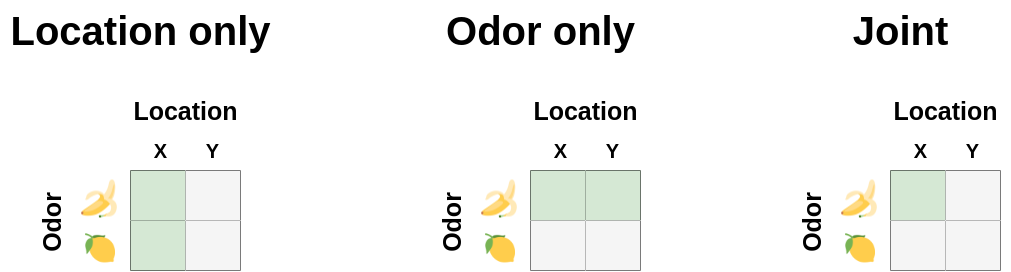

The diagram above was exported from draw.io. Its source (the exported page's mxGraphModel, read from the mxfile embedded in the PNG):
<mxGraphModel dx="1711" dy="698" grid="1" gridSize="10" guides="1" tooltips="1" connect="1" arrows="1" fold="1" page="1" pageScale="1" pageWidth="583" pageHeight="413" math="0" shadow="0">
  <root>
    <mxCell id="0" />
    <mxCell id="1" parent="0" />
    <mxCell id="gnsHGdwkorf0QWzQJzds-22" value="" style="group" vertex="1" connectable="0" parent="1">
      <mxGeometry x="-90" y="310" width="280" height="270" as="geometry" />
    </mxCell>
    <mxCell id="NNCkpbXIMlkmTsmZ-qex-31" value="&lt;b&gt;&lt;font style=&quot;font-size: 40px;&quot;&gt;Location only&lt;/font&gt;&lt;/b&gt;" style="text;html=1;align=center;verticalAlign=middle;resizable=0;points=[];autosize=1;strokeColor=none;fillColor=none;rotation=0;" parent="gnsHGdwkorf0QWzQJzds-22" vertex="1">
      <mxGeometry width="280" height="60" as="geometry" />
    </mxCell>
    <mxCell id="gnsHGdwkorf0QWzQJzds-19" value="" style="group" vertex="1" connectable="0" parent="gnsHGdwkorf0QWzQJzds-22">
      <mxGeometry x="30" y="90" width="220" height="180" as="geometry" />
    </mxCell>
    <mxCell id="NNCkpbXIMlkmTsmZ-qex-1" value="" style="shape=table;startSize=0;container=1;collapsible=0;childLayout=tableLayout;" parent="gnsHGdwkorf0QWzQJzds-19" vertex="1">
      <mxGeometry x="100" y="80" width="110" height="100" as="geometry" />
    </mxCell>
    <mxCell id="NNCkpbXIMlkmTsmZ-qex-2" value="" style="shape=tableRow;horizontal=0;startSize=0;swimlaneHead=0;swimlaneBody=0;top=0;left=0;bottom=0;right=0;collapsible=0;dropTarget=0;fillColor=none;points=[[0,0.5],[1,0.5]];portConstraint=eastwest;" parent="NNCkpbXIMlkmTsmZ-qex-1" vertex="1">
      <mxGeometry width="110" height="50" as="geometry" />
    </mxCell>
    <mxCell id="NNCkpbXIMlkmTsmZ-qex-3" value="" style="shape=partialRectangle;html=1;whiteSpace=wrap;connectable=0;overflow=hidden;fillColor=#d5e8d4;top=0;left=0;bottom=0;right=0;pointerEvents=1;strokeColor=#82b366;" parent="NNCkpbXIMlkmTsmZ-qex-2" vertex="1">
      <mxGeometry width="55" height="50" as="geometry">
        <mxRectangle width="55" height="50" as="alternateBounds" />
      </mxGeometry>
    </mxCell>
    <mxCell id="NNCkpbXIMlkmTsmZ-qex-4" value="" style="shape=partialRectangle;html=1;whiteSpace=wrap;connectable=0;overflow=hidden;fillColor=#f5f5f5;top=0;left=0;bottom=0;right=0;pointerEvents=1;fontColor=#333333;strokeColor=#666666;" parent="NNCkpbXIMlkmTsmZ-qex-2" vertex="1">
      <mxGeometry x="55" width="55" height="50" as="geometry">
        <mxRectangle width="55" height="50" as="alternateBounds" />
      </mxGeometry>
    </mxCell>
    <mxCell id="NNCkpbXIMlkmTsmZ-qex-5" value="" style="shape=tableRow;horizontal=0;startSize=0;swimlaneHead=0;swimlaneBody=0;top=0;left=0;bottom=0;right=0;collapsible=0;dropTarget=0;fillColor=none;points=[[0,0.5],[1,0.5]];portConstraint=eastwest;" parent="NNCkpbXIMlkmTsmZ-qex-1" vertex="1">
      <mxGeometry y="50" width="110" height="50" as="geometry" />
    </mxCell>
    <mxCell id="NNCkpbXIMlkmTsmZ-qex-6" value="" style="shape=partialRectangle;html=1;whiteSpace=wrap;connectable=0;overflow=hidden;fillColor=#d5e8d4;top=0;left=0;bottom=0;right=0;pointerEvents=1;strokeColor=#82b366;" parent="NNCkpbXIMlkmTsmZ-qex-5" vertex="1">
      <mxGeometry width="55" height="50" as="geometry">
        <mxRectangle width="55" height="50" as="alternateBounds" />
      </mxGeometry>
    </mxCell>
    <mxCell id="NNCkpbXIMlkmTsmZ-qex-7" value="" style="shape=partialRectangle;html=1;whiteSpace=wrap;connectable=0;overflow=hidden;fillColor=#f5f5f5;top=0;left=0;bottom=0;right=0;pointerEvents=1;fontColor=#333333;strokeColor=#666666;" parent="NNCkpbXIMlkmTsmZ-qex-5" vertex="1">
      <mxGeometry x="55" width="55" height="50" as="geometry">
        <mxRectangle width="55" height="50" as="alternateBounds" />
      </mxGeometry>
    </mxCell>
    <mxCell id="gnsHGdwkorf0QWzQJzds-6" value="" style="group" vertex="1" connectable="0" parent="gnsHGdwkorf0QWzQJzds-19">
      <mxGeometry y="87.5" width="90" height="85" as="geometry" />
    </mxCell>
    <mxCell id="gnsHGdwkorf0QWzQJzds-4" value="" style="shape=image;aspect=fixed;image=data:image/png,(base64 omitted: 10820 chars);" vertex="1" parent="gnsHGdwkorf0QWzQJzds-6">
      <mxGeometry x="50" width="40" height="40" as="geometry" />
    </mxCell>
    <mxCell id="gnsHGdwkorf0QWzQJzds-5" value="" style="shape=image;aspect=fixed;image=data:image/png,(base64 omitted: 7124 chars);" vertex="1" parent="gnsHGdwkorf0QWzQJzds-6">
      <mxGeometry x="55" y="55" width="30" height="30" as="geometry" />
    </mxCell>
    <mxCell id="NNCkpbXIMlkmTsmZ-qex-16" value="&lt;b&gt;&lt;font style=&quot;font-size: 25px;&quot;&gt;Odor&lt;/font&gt;&lt;/b&gt;" style="text;html=1;align=center;verticalAlign=middle;resizable=0;points=[];autosize=1;strokeColor=none;fillColor=none;rotation=-90;" parent="gnsHGdwkorf0QWzQJzds-6" vertex="1">
      <mxGeometry x="-20" y="25" width="80" height="40" as="geometry" />
    </mxCell>
    <mxCell id="gnsHGdwkorf0QWzQJzds-7" value="" style="group" vertex="1" connectable="0" parent="gnsHGdwkorf0QWzQJzds-19">
      <mxGeometry x="90" width="130" height="80" as="geometry" />
    </mxCell>
    <mxCell id="NNCkpbXIMlkmTsmZ-qex-8" value="&lt;b&gt;&lt;font style=&quot;font-size: 20px;&quot;&gt;X&lt;/font&gt;&lt;/b&gt;" style="text;html=1;align=center;verticalAlign=middle;resizable=0;points=[];autosize=1;strokeColor=none;fillColor=none;" parent="gnsHGdwkorf0QWzQJzds-7" vertex="1">
      <mxGeometry x="20" y="40" width="40" height="40" as="geometry" />
    </mxCell>
    <mxCell id="NNCkpbXIMlkmTsmZ-qex-13" value="&lt;b&gt;&lt;font style=&quot;font-size: 20px;&quot;&gt;Y&lt;/font&gt;&lt;/b&gt;" style="text;html=1;align=center;verticalAlign=middle;resizable=0;points=[];autosize=1;strokeColor=none;fillColor=none;" parent="gnsHGdwkorf0QWzQJzds-7" vertex="1">
      <mxGeometry x="72" y="40" width="40" height="40" as="geometry" />
    </mxCell>
    <mxCell id="NNCkpbXIMlkmTsmZ-qex-17" value="&lt;b&gt;&lt;font style=&quot;font-size: 25px;&quot;&gt;Location&lt;/font&gt;&lt;/b&gt;" style="text;html=1;align=center;verticalAlign=middle;resizable=0;points=[];autosize=1;strokeColor=none;fillColor=none;rotation=0;" parent="gnsHGdwkorf0QWzQJzds-7" vertex="1">
      <mxGeometry width="130" height="40" as="geometry" />
    </mxCell>
    <mxCell id="gnsHGdwkorf0QWzQJzds-23" value="" style="group" vertex="1" connectable="0" parent="1">
      <mxGeometry x="340" y="310" width="220" height="270" as="geometry" />
    </mxCell>
    <mxCell id="NNCkpbXIMlkmTsmZ-qex-32" value="&lt;b&gt;&lt;font style=&quot;font-size: 40px;&quot;&gt;Odor only&lt;/font&gt;&lt;/b&gt;" style="text;html=1;align=center;verticalAlign=middle;resizable=0;points=[];autosize=1;strokeColor=none;fillColor=none;rotation=0;" parent="gnsHGdwkorf0QWzQJzds-23" vertex="1">
      <mxGeometry x="5" width="210" height="60" as="geometry" />
    </mxCell>
    <mxCell id="gnsHGdwkorf0QWzQJzds-20" value="" style="group" vertex="1" connectable="0" parent="gnsHGdwkorf0QWzQJzds-23">
      <mxGeometry y="90" width="220" height="180" as="geometry" />
    </mxCell>
    <mxCell id="NNCkpbXIMlkmTsmZ-qex-18" value="" style="shape=table;startSize=0;container=1;collapsible=0;childLayout=tableLayout;" parent="gnsHGdwkorf0QWzQJzds-20" vertex="1">
      <mxGeometry x="100" y="80" width="110" height="100" as="geometry" />
    </mxCell>
    <mxCell id="NNCkpbXIMlkmTsmZ-qex-19" value="" style="shape=tableRow;horizontal=0;startSize=0;swimlaneHead=0;swimlaneBody=0;top=0;left=0;bottom=0;right=0;collapsible=0;dropTarget=0;fillColor=none;points=[[0,0.5],[1,0.5]];portConstraint=eastwest;" parent="NNCkpbXIMlkmTsmZ-qex-18" vertex="1">
      <mxGeometry width="110" height="50" as="geometry" />
    </mxCell>
    <mxCell id="NNCkpbXIMlkmTsmZ-qex-20" value="" style="shape=partialRectangle;html=1;whiteSpace=wrap;connectable=0;overflow=hidden;fillColor=#d5e8d4;top=0;left=0;bottom=0;right=0;pointerEvents=1;strokeColor=#82b366;" parent="NNCkpbXIMlkmTsmZ-qex-19" vertex="1">
      <mxGeometry width="55" height="50" as="geometry">
        <mxRectangle width="55" height="50" as="alternateBounds" />
      </mxGeometry>
    </mxCell>
    <mxCell id="NNCkpbXIMlkmTsmZ-qex-21" value="" style="shape=partialRectangle;html=1;whiteSpace=wrap;connectable=0;overflow=hidden;fillColor=#d5e8d4;top=0;left=0;bottom=0;right=0;pointerEvents=1;strokeColor=#82b366;" parent="NNCkpbXIMlkmTsmZ-qex-19" vertex="1">
      <mxGeometry x="55" width="55" height="50" as="geometry">
        <mxRectangle width="55" height="50" as="alternateBounds" />
      </mxGeometry>
    </mxCell>
    <mxCell id="NNCkpbXIMlkmTsmZ-qex-22" value="" style="shape=tableRow;horizontal=0;startSize=0;swimlaneHead=0;swimlaneBody=0;top=0;left=0;bottom=0;right=0;collapsible=0;dropTarget=0;fillColor=none;points=[[0,0.5],[1,0.5]];portConstraint=eastwest;" parent="NNCkpbXIMlkmTsmZ-qex-18" vertex="1">
      <mxGeometry y="50" width="110" height="50" as="geometry" />
    </mxCell>
    <mxCell id="NNCkpbXIMlkmTsmZ-qex-23" value="" style="shape=partialRectangle;html=1;whiteSpace=wrap;connectable=0;overflow=hidden;top=0;left=0;bottom=0;right=0;pointerEvents=1;fillColor=#f5f5f5;fontColor=#333333;strokeColor=#666666;" parent="NNCkpbXIMlkmTsmZ-qex-22" vertex="1">
      <mxGeometry width="55" height="50" as="geometry">
        <mxRectangle width="55" height="50" as="alternateBounds" />
      </mxGeometry>
    </mxCell>
    <mxCell id="NNCkpbXIMlkmTsmZ-qex-24" value="" style="shape=partialRectangle;html=1;whiteSpace=wrap;connectable=0;overflow=hidden;fillColor=#f5f5f5;top=0;left=0;bottom=0;right=0;pointerEvents=1;fontColor=#333333;strokeColor=#666666;" parent="NNCkpbXIMlkmTsmZ-qex-22" vertex="1">
      <mxGeometry x="55" width="55" height="50" as="geometry">
        <mxRectangle width="55" height="50" as="alternateBounds" />
      </mxGeometry>
    </mxCell>
    <mxCell id="gnsHGdwkorf0QWzQJzds-8" value="" style="group" vertex="1" connectable="0" parent="gnsHGdwkorf0QWzQJzds-20">
      <mxGeometry x="90" width="130" height="80" as="geometry" />
    </mxCell>
    <mxCell id="NNCkpbXIMlkmTsmZ-qex-25" value="&lt;b&gt;&lt;font style=&quot;font-size: 20px;&quot;&gt;X&lt;/font&gt;&lt;/b&gt;" style="text;html=1;align=center;verticalAlign=middle;resizable=0;points=[];autosize=1;strokeColor=none;fillColor=none;" parent="gnsHGdwkorf0QWzQJzds-8" vertex="1">
      <mxGeometry x="20" y="40" width="40" height="40" as="geometry" />
    </mxCell>
    <mxCell id="NNCkpbXIMlkmTsmZ-qex-26" value="&lt;b&gt;&lt;font style=&quot;font-size: 20px;&quot;&gt;Y&lt;/font&gt;&lt;/b&gt;" style="text;html=1;align=center;verticalAlign=middle;resizable=0;points=[];autosize=1;strokeColor=none;fillColor=none;" parent="gnsHGdwkorf0QWzQJzds-8" vertex="1">
      <mxGeometry x="72" y="40" width="40" height="40" as="geometry" />
    </mxCell>
    <mxCell id="NNCkpbXIMlkmTsmZ-qex-30" value="&lt;b&gt;&lt;font style=&quot;font-size: 25px;&quot;&gt;Location&lt;/font&gt;&lt;/b&gt;" style="text;html=1;align=center;verticalAlign=middle;resizable=0;points=[];autosize=1;strokeColor=none;fillColor=none;rotation=0;" parent="gnsHGdwkorf0QWzQJzds-8" vertex="1">
      <mxGeometry width="130" height="40" as="geometry" />
    </mxCell>
    <mxCell id="gnsHGdwkorf0QWzQJzds-10" value="" style="group" vertex="1" connectable="0" parent="gnsHGdwkorf0QWzQJzds-20">
      <mxGeometry y="87.5" width="90" height="85" as="geometry" />
    </mxCell>
    <mxCell id="gnsHGdwkorf0QWzQJzds-11" value="" style="shape=image;aspect=fixed;image=data:image/png,(base64 omitted: 10820 chars);" vertex="1" parent="gnsHGdwkorf0QWzQJzds-10">
      <mxGeometry x="50" width="40" height="40" as="geometry" />
    </mxCell>
    <mxCell id="gnsHGdwkorf0QWzQJzds-12" value="" style="shape=image;aspect=fixed;image=data:image/png,(base64 omitted: 7124 chars);" vertex="1" parent="gnsHGdwkorf0QWzQJzds-10">
      <mxGeometry x="55" y="55" width="30" height="30" as="geometry" />
    </mxCell>
    <mxCell id="gnsHGdwkorf0QWzQJzds-13" value="&lt;b&gt;&lt;font style=&quot;font-size: 25px;&quot;&gt;Odor&lt;/font&gt;&lt;/b&gt;" style="text;html=1;align=center;verticalAlign=middle;resizable=0;points=[];autosize=1;strokeColor=none;fillColor=none;rotation=-90;" vertex="1" parent="gnsHGdwkorf0QWzQJzds-10">
      <mxGeometry x="-20" y="25" width="80" height="40" as="geometry" />
    </mxCell>
    <mxCell id="gnsHGdwkorf0QWzQJzds-24" value="" style="group" vertex="1" connectable="0" parent="1">
      <mxGeometry x="700" y="310" width="220" height="270" as="geometry" />
    </mxCell>
    <mxCell id="NNCkpbXIMlkmTsmZ-qex-46" value="&lt;b&gt;&lt;font style=&quot;font-size: 40px;&quot;&gt;Joint&lt;/font&gt;&lt;/b&gt;" style="text;html=1;align=center;verticalAlign=middle;resizable=0;points=[];autosize=1;strokeColor=none;fillColor=none;rotation=0;" parent="gnsHGdwkorf0QWzQJzds-24" vertex="1">
      <mxGeometry x="50" width="120" height="60" as="geometry" />
    </mxCell>
    <mxCell id="gnsHGdwkorf0QWzQJzds-21" value="" style="group" vertex="1" connectable="0" parent="gnsHGdwkorf0QWzQJzds-24">
      <mxGeometry y="90" width="220" height="180" as="geometry" />
    </mxCell>
    <mxCell id="NNCkpbXIMlkmTsmZ-qex-33" value="" style="shape=table;startSize=0;container=1;collapsible=0;childLayout=tableLayout;" parent="gnsHGdwkorf0QWzQJzds-21" vertex="1">
      <mxGeometry x="100" y="80" width="110" height="100" as="geometry" />
    </mxCell>
    <mxCell id="NNCkpbXIMlkmTsmZ-qex-34" value="" style="shape=tableRow;horizontal=0;startSize=0;swimlaneHead=0;swimlaneBody=0;top=0;left=0;bottom=0;right=0;collapsible=0;dropTarget=0;fillColor=none;points=[[0,0.5],[1,0.5]];portConstraint=eastwest;" parent="NNCkpbXIMlkmTsmZ-qex-33" vertex="1">
      <mxGeometry width="110" height="50" as="geometry" />
    </mxCell>
    <mxCell id="NNCkpbXIMlkmTsmZ-qex-35" value="" style="shape=partialRectangle;html=1;whiteSpace=wrap;connectable=0;overflow=hidden;fillColor=#d5e8d4;top=0;left=0;bottom=0;right=0;pointerEvents=1;strokeColor=#82b366;" parent="NNCkpbXIMlkmTsmZ-qex-34" vertex="1">
      <mxGeometry width="55" height="50" as="geometry">
        <mxRectangle width="55" height="50" as="alternateBounds" />
      </mxGeometry>
    </mxCell>
    <mxCell id="NNCkpbXIMlkmTsmZ-qex-36" value="" style="shape=partialRectangle;html=1;whiteSpace=wrap;connectable=0;overflow=hidden;top=0;left=0;bottom=0;right=0;pointerEvents=1;fillColor=#f5f5f5;fontColor=#333333;strokeColor=#666666;" parent="NNCkpbXIMlkmTsmZ-qex-34" vertex="1">
      <mxGeometry x="55" width="55" height="50" as="geometry">
        <mxRectangle width="55" height="50" as="alternateBounds" />
      </mxGeometry>
    </mxCell>
    <mxCell id="NNCkpbXIMlkmTsmZ-qex-37" value="" style="shape=tableRow;horizontal=0;startSize=0;swimlaneHead=0;swimlaneBody=0;top=0;left=0;bottom=0;right=0;collapsible=0;dropTarget=0;fillColor=none;points=[[0,0.5],[1,0.5]];portConstraint=eastwest;" parent="NNCkpbXIMlkmTsmZ-qex-33" vertex="1">
      <mxGeometry y="50" width="110" height="50" as="geometry" />
    </mxCell>
    <mxCell id="NNCkpbXIMlkmTsmZ-qex-38" value="" style="shape=partialRectangle;html=1;whiteSpace=wrap;connectable=0;overflow=hidden;top=0;left=0;bottom=0;right=0;pointerEvents=1;fillColor=#f5f5f5;fontColor=#333333;strokeColor=#666666;" parent="NNCkpbXIMlkmTsmZ-qex-37" vertex="1">
      <mxGeometry width="55" height="50" as="geometry">
        <mxRectangle width="55" height="50" as="alternateBounds" />
      </mxGeometry>
    </mxCell>
    <mxCell id="NNCkpbXIMlkmTsmZ-qex-39" value="" style="shape=partialRectangle;html=1;whiteSpace=wrap;connectable=0;overflow=hidden;fillColor=#f5f5f5;top=0;left=0;bottom=0;right=0;pointerEvents=1;fontColor=#333333;strokeColor=#666666;" parent="NNCkpbXIMlkmTsmZ-qex-37" vertex="1">
      <mxGeometry x="55" width="55" height="50" as="geometry">
        <mxRectangle width="55" height="50" as="alternateBounds" />
      </mxGeometry>
    </mxCell>
    <mxCell id="gnsHGdwkorf0QWzQJzds-9" value="" style="group" vertex="1" connectable="0" parent="gnsHGdwkorf0QWzQJzds-21">
      <mxGeometry x="90" width="130" height="80" as="geometry" />
    </mxCell>
    <mxCell id="NNCkpbXIMlkmTsmZ-qex-40" value="&lt;b&gt;&lt;font style=&quot;font-size: 20px;&quot;&gt;X&lt;/font&gt;&lt;/b&gt;" style="text;html=1;align=center;verticalAlign=middle;resizable=0;points=[];autosize=1;strokeColor=none;fillColor=none;" parent="gnsHGdwkorf0QWzQJzds-9" vertex="1">
      <mxGeometry x="20" y="40" width="40" height="40" as="geometry" />
    </mxCell>
    <mxCell id="NNCkpbXIMlkmTsmZ-qex-41" value="&lt;b&gt;&lt;font style=&quot;font-size: 20px;&quot;&gt;Y&lt;/font&gt;&lt;/b&gt;" style="text;html=1;align=center;verticalAlign=middle;resizable=0;points=[];autosize=1;strokeColor=none;fillColor=none;" parent="gnsHGdwkorf0QWzQJzds-9" vertex="1">
      <mxGeometry x="72" y="40" width="40" height="40" as="geometry" />
    </mxCell>
    <mxCell id="NNCkpbXIMlkmTsmZ-qex-45" value="&lt;b&gt;&lt;font style=&quot;font-size: 25px;&quot;&gt;Location&lt;/font&gt;&lt;/b&gt;" style="text;html=1;align=center;verticalAlign=middle;resizable=0;points=[];autosize=1;strokeColor=none;fillColor=none;rotation=0;" parent="gnsHGdwkorf0QWzQJzds-9" vertex="1">
      <mxGeometry width="130" height="40" as="geometry" />
    </mxCell>
    <mxCell id="gnsHGdwkorf0QWzQJzds-14" value="" style="group" vertex="1" connectable="0" parent="gnsHGdwkorf0QWzQJzds-21">
      <mxGeometry y="87.5" width="90" height="85" as="geometry" />
    </mxCell>
    <mxCell id="gnsHGdwkorf0QWzQJzds-15" value="" style="shape=image;aspect=fixed;image=data:image/png,(base64 omitted: 10820 chars);" vertex="1" parent="gnsHGdwkorf0QWzQJzds-14">
      <mxGeometry x="50" width="40" height="40" as="geometry" />
    </mxCell>
    <mxCell id="gnsHGdwkorf0QWzQJzds-16" value="" style="shape=image;aspect=fixed;image=data:image/png,(base64 omitted: 7124 chars);" vertex="1" parent="gnsHGdwkorf0QWzQJzds-14">
      <mxGeometry x="55" y="55" width="30" height="30" as="geometry" />
    </mxCell>
    <mxCell id="gnsHGdwkorf0QWzQJzds-17" value="&lt;b&gt;&lt;font style=&quot;font-size: 25px;&quot;&gt;Odor&lt;/font&gt;&lt;/b&gt;" style="text;html=1;align=center;verticalAlign=middle;resizable=0;points=[];autosize=1;strokeColor=none;fillColor=none;rotation=-90;" vertex="1" parent="gnsHGdwkorf0QWzQJzds-14">
      <mxGeometry x="-20" y="25" width="80" height="40" as="geometry" />
    </mxCell>
  </root>
</mxGraphModel>